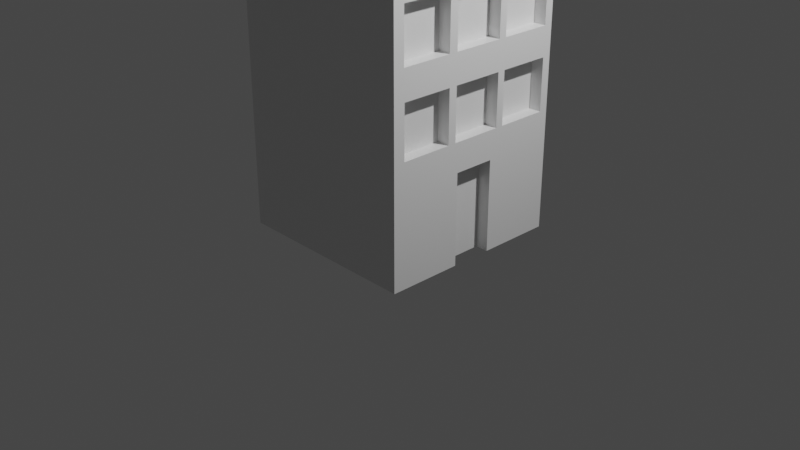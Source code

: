 # Source: domek2.blend  (saved by Blender 2.92.15; exported with 4.5.12 LTS)
import bpy
from mathutils import Matrix  # noqa: F401  (used for matrix-valued properties, if any)

bpy.ops.wm.read_factory_settings(use_empty=True)
scene = bpy.context.scene
scene.name = 'Scene'

# ---- collections
col_collection = bpy.data.collections.new('Collection'); scene.collection.children.link(col_collection)

# ---- materials (node trees are filled in below, after node groups)
mat_material = bpy.data.materials.new('Material')
mat_material.alpha_threshold = 0.0
mat_material.use_transparent_shadow = False
mat_material.line_color = (0.0, 0.0, 0.0, 1.0)

# ---- material node trees
mat_material.use_nodes = True; mat_material.node_tree.nodes.clear()
_N = mat_material.node_tree.nodes; _L = mat_material.node_tree.links
n0 = _N.new('ShaderNodeOutputMaterial'); n0.name = 'Material Output'; n0.location = (300, 300)
n1 = _N.new('ShaderNodeBsdfPrincipled'); n1.name = 'Principled BSDF'; n1.location = (10, 300)
n1.distribution = 'GGX'
n1.subsurface_method = 'BURLEY'
n1.inputs[2].default_value = 0.4
n1.inputs[3].default_value = 1.45
n1.inputs[27].default_value = (0.0, 0.0, 0.0, 1.0)
n1.inputs[28].default_value = 1.0
_L.new(n1.outputs[0], n0.inputs[0])
n0.is_active_output = True

# ---- world
world_world = bpy.data.worlds.new('World'); scene.world = world_world
world_world.use_nodes = True; world_world.node_tree.nodes.clear()
_N = world_world.node_tree.nodes; _L = world_world.node_tree.links
n0 = _N.new('ShaderNodeOutputWorld'); n0.name = 'World Output'; n0.location = (300, 300)
n1 = _N.new('ShaderNodeBackground'); n1.name = 'Background'; n1.location = (10, 300)
n1.inputs[0].default_value = (0.05088, 0.05088, 0.05088, 1.0)
_L.new(n1.outputs[0], n0.inputs[0])
n0.is_active_output = True
world_world.color = (0.05088, 0.05088, 0.05088)
world_world.use_sun_shadow = False
world_world.sun_shadow_jitter_overblur = 0.0

# ---- cameras
cam_camera = bpy.data.cameras.new('Camera')
cam_camera.clip_end = 100.0
cam_camera.ortho_scale = 7.314

# ---- lights
light_light = bpy.data.lights.new('Light', 'POINT')
light_light.transmission_factor = 0.0
light_light.energy = 1000.0
light_light.shadow_soft_size = 0.1
light_light.shadow_maximum_resolution = 0.006
light_light.use_absolute_resolution = True

# ---- meshes
me_cube = bpy.data.meshes.new('Cube')
me_cube.from_pydata([(0.8645, -0.2159, -0.6103), (0.8645, 0.2225, -0.6103), (0.8645, 0.3701, 0.8587), (0.8645, 0.3701, 1.079), (0.8645, 0.91, 0.8587), (0.8645, 0.91, 1.079), (0.8645, -0.2413, 0.8587), (0.8645, -0.2413, 1.079), (0.8645, 0.2987, 0.8587), (0.8645, 0.2987, 1.079), (0.8645, -0.8767, 0.8587), (0.8645, -0.8767, 1.079), (0.8645, -0.3367, 0.8587), (0.8645, -0.3367, 1.079), (0.8645, -0.8767, 0.5478), (0.8645, -0.8767, 0.7681), (0.8645, -0.3367, 0.5478), (0.8645, -0.3367, 0.7681), (0.8645, -0.2452, 0.5478), (0.8645, -0.2452, 0.7681), (0.8645, 0.2947, 0.5478), (0.8645, 0.2947, 0.7681), (0.8645, 0.3804, 0.5478), (0.8645, 0.3804, 0.7681), (0.8645, 0.9204, 0.5478), (0.8645, 0.9204, 0.7681), (0.8645, 0.3804, 0.2053), (0.8645, 0.3804, 0.4257), (0.8645, 0.9204, 0.2053), (0.8645, 0.9204, 0.4257), (0.8645, -0.2341, 0.2053), (0.8645, -0.2341, 0.4257), (0.8645, 0.3058, 0.2053), (0.8645, 0.3058, 0.4257), (0.8645, -0.8849, 0.2053), (0.8645, -0.8849, 0.4257), (0.8645, -0.345, 0.2053), (0.8645, -0.345, 0.4257), (0.8645, -0.8849, -0.1419), (0.8645, -0.8849, 0.07841), (0.8645, -0.345, -0.1419), (0.8645, -0.345, 0.07841), (0.8645, -0.2525, -0.1419), (0.8645, -0.2525, 0.07841), (0.8645, 0.2875, -0.1419), (0.8645, 0.2875, 0.07841), (0.8645, 0.3694, -0.1419), (0.8645, 0.3694, 0.07841), (0.8645, 0.9094, -0.1419), (0.8645, 0.9094, 0.07841), (0.8645, 0.3694, -0.4872), (0.8645, 0.3694, -0.2668), (0.8645, 0.9094, -0.4872), (0.8645, 0.9094, -0.2668), (0.8645, -0.2514, -0.4872), (0.8645, -0.2514, -0.2668), (0.8645, 0.2885, -0.4872), (0.8645, 0.2885, -0.2668), (0.8645, -0.8791, -0.4872), (0.8645, -0.8791, -0.2668), (0.8645, -0.3392, -0.4872), (0.8645, -0.3392, -0.2668), (1.0, 1.0, 1.0), (1.0, 1.0, -1.0), (1.0, -1.0, 1.0), (1.0, -1.0, -1.0), (-1.0, 1.0, 1.0), (-1.0, 1.0, -1.0), (-1.0, -1.0, 1.0), (-1.0, -1.0, -1.0), (1.0, -0.3392, -0.4872), (1.0, -0.3392, -0.2668), (1.0, -0.8791, -0.4872), (1.0, -0.8791, -0.2668), (1.0, 0.2885, -0.4872), (1.0, 0.2885, -0.2668), (1.0, -0.2514, -0.4872), (1.0, -0.2514, -0.2668), (1.0, 0.9094, -0.4872), (1.0, 0.9094, -0.2668), (1.0, 0.3694, -0.4872), (1.0, 0.3694, -0.2668), (1.0, 0.9094, -0.1419), (1.0, 0.9094, 0.07841), (1.0, 0.3694, -0.1419), (1.0, 0.3694, 0.07841), (1.0, 0.2875, -0.1419), (1.0, 0.2875, 0.07841), (1.0, -0.2525, -0.1419), (1.0, -0.2525, 0.07841), (1.0, -0.345, -0.1419), (1.0, -0.345, 0.07841), (1.0, -0.8849, -0.1419), (1.0, -0.8849, 0.07841), (1.0, -0.345, 0.2053), (1.0, -0.345, 0.4257), (1.0, -0.8849, 0.2053), (1.0, -0.8849, 0.4257), (1.0, -0.3554, 0.2053), (1.0, 0.3058, 0.2053), (1.0, 0.3058, 0.4257), (1.0, -0.2341, 0.2053), (1.0, -0.2341, 0.4257), (1.0, 0.9204, 0.2053), (1.0, 0.9204, 0.4257), (1.0, 0.3804, 0.2053), (1.0, 0.3804, 0.4257), (1.0, 0.9204, 0.5478), (1.0, 0.9204, 0.7681), (1.0, 0.3804, 0.5478), (1.0, 0.3804, 0.7681), (1.0, 0.4534, 0.5478), (1.0, 0.2947, 0.5478), (1.0, 0.2947, 0.7681), (1.0, -0.2452, 0.5478), (1.0, -0.2452, 0.7681), (1.0, -0.3367, 0.5478), (1.0, -0.3367, 0.7681), (1.0, -0.8767, 0.5478), (1.0, -0.8767, 0.7681), (1.0, -1.0, 1.098), (-1.0, -1.0, 1.098), (1.0, 1.0, 1.098), (-1.0, 1.0, 1.098), (1.0, -1.0, 1.152), (-1.0, -1.0, 1.152), (1.0, 1.0, 1.152), (-1.0, 1.0, 1.152), (1.0, -0.3367, 1.0), (1.0, -0.3367, 0.8587), (1.0, -0.3367, 1.079), (1.0, -0.8767, 0.8587), (1.0, -0.8767, 1.0), (1.0, -0.8767, 1.079), (1.0, 0.2987, 1.0), (1.0, 0.2987, 0.8587), (1.0, 0.2987, 1.079), (1.0, -0.2413, 0.8587), (1.0, -0.2413, 1.0), (1.0, -0.2413, 1.079), (1.0, 0.91, 0.8587), (1.0, 0.91, 1.0), (1.0, 0.91, 1.079), (1.0, 0.3701, 0.8587), (1.0, 0.3701, 1.0), (1.0, 0.3701, 1.079), (0.8645, -0.2159, -1.0), (0.8645, 0.2225, -1.0), (1.0, 0.2225, -1.0), (1.0, 0.2225, -0.6103), (1.0, -0.2159, -1.0), (1.0, -0.2159, -0.6103)], [], [(66, 122, 62), (64, 69, 65), (68, 67, 69), (66, 63, 67), (58, 61, 59), (60, 71, 61), (59, 72, 58), (60, 72, 70), (59, 71, 73), (65, 73, 64), (54, 57, 55), (56, 75, 57), (55, 76, 54), (56, 76, 74), (55, 75, 77), (70, 77, 71), (50, 53, 51), (52, 79, 53), (51, 80, 50), (52, 80, 78), (51, 79, 81), (74, 81, 75), (46, 49, 47), (48, 83, 49), (47, 84, 46), (48, 84, 82), (49, 85, 47), (81, 82, 84), (42, 45, 43), (45, 86, 87), (43, 88, 42), (44, 88, 86), (43, 87, 89), (84, 87, 86), (38, 41, 39), (40, 91, 41), (39, 92, 38), (40, 92, 90), (39, 91, 93), (91, 90, 88), (34, 37, 35), (36, 95, 37), (35, 96, 34), (34, 98, 36), (37, 97, 35), (93, 98, 96), (30, 33, 31), (32, 100, 33), (31, 101, 30), (32, 101, 99), (31, 100, 102), (94, 89, 101), (26, 29, 27), (28, 104, 29), (27, 105, 26), (28, 105, 103), (27, 104, 106), (99, 106, 100), (22, 25, 23), (24, 108, 25), (23, 109, 22), (22, 109, 111), (23, 108, 110), (111, 104, 107), (18, 21, 19), (20, 113, 21), (19, 114, 18), (20, 114, 112), (19, 113, 115), (113, 112, 109), (14, 17, 15), (16, 117, 17), (15, 118, 14), (16, 118, 116), (15, 117, 119), (112, 114, 102), (123, 126, 122), (64, 121, 68), (68, 123, 66), (127, 124, 126), (122, 124, 120), (121, 127, 123), (120, 125, 121), (10, 13, 11), (12, 129, 128), (11, 133, 132), (12, 131, 129), (13, 133, 11), (6, 9, 7), (8, 135, 134), (7, 139, 138), (8, 137, 135), (7, 136, 139), (2, 5, 3), (4, 140, 141), (3, 145, 144), (4, 143, 140), (3, 142, 145), (122, 139, 136), (1, 146, 147), (147, 149, 1), (0, 150, 146), (1, 151, 0), (67, 147, 146), (103, 105, 83), (66, 123, 122), (64, 68, 69), (68, 66, 67), (66, 62, 63), (58, 60, 61), (60, 70, 71), (59, 73, 72), (60, 58, 72), (59, 61, 71), (65, 72, 73), (54, 56, 57), (56, 74, 75), (55, 77, 76), (56, 54, 76), (55, 57, 75), (70, 76, 77), (50, 52, 53), (52, 78, 79), (51, 81, 80), (52, 50, 80), (51, 53, 79), (74, 80, 81), (46, 48, 49), (48, 82, 83), (47, 85, 84), (48, 46, 84), (49, 83, 85), (81, 79, 82), (42, 44, 45), (45, 44, 86), (43, 89, 88), (44, 42, 88), (43, 45, 87), (86, 75, 84), (75, 81, 84), (84, 85, 87), (38, 40, 41), (40, 90, 91), (39, 93, 92), (40, 38, 92), (39, 41, 91), (90, 71, 88), (71, 77, 88), (77, 75, 86), (88, 89, 91), (77, 86, 88), (34, 36, 37), (36, 94, 95), (35, 97, 96), (96, 98, 34), (98, 94, 36), (37, 95, 97), (93, 91, 98), (30, 32, 33), (32, 99, 100), (31, 102, 101), (32, 30, 101), (31, 33, 100), (102, 95, 94), (94, 98, 91), (89, 87, 101), (87, 99, 101), (94, 91, 89), (101, 102, 94), (26, 28, 29), (28, 103, 104), (27, 106, 105), (28, 26, 105), (27, 29, 104), (99, 105, 106), (22, 24, 25), (24, 107, 108), (23, 110, 109), (111, 107, 24), (24, 22, 111), (23, 25, 108), (111, 106, 104), (18, 20, 21), (20, 112, 113), (19, 115, 114), (20, 18, 114), (19, 21, 113), (112, 100, 109), (100, 106, 109), (106, 111, 109), (109, 110, 113), (14, 16, 17), (16, 116, 117), (15, 119, 118), (16, 14, 118), (15, 17, 117), (114, 115, 117), (116, 95, 114), (95, 102, 114), (114, 117, 116), (100, 112, 102), (123, 127, 126), (64, 120, 121), (68, 121, 123), (127, 125, 124), (122, 126, 124), (121, 125, 127), (120, 124, 125), (10, 12, 13), (130, 13, 128), (13, 12, 128), (131, 10, 132), (10, 11, 132), (12, 10, 131), (13, 130, 133), (6, 8, 9), (136, 9, 134), (9, 8, 134), (137, 6, 138), (6, 7, 138), (8, 6, 137), (7, 9, 136), (2, 4, 5), (142, 5, 141), (5, 4, 141), (143, 2, 144), (2, 3, 144), (4, 2, 143), (3, 5, 142), (141, 62, 142), (62, 122, 142), (120, 64, 133), (64, 132, 133), (134, 144, 145), (145, 142, 122), (122, 120, 139), (120, 133, 130), (130, 128, 138), (120, 130, 139), (136, 134, 145), (130, 138, 139), (136, 145, 122), (1, 0, 146), (147, 148, 149), (0, 151, 150), (1, 149, 151), (146, 150, 65), (65, 69, 146), (69, 67, 146), (67, 63, 147), (63, 148, 147), (143, 144, 134), (143, 134, 135), (62, 141, 140), (143, 135, 113), (135, 137, 113), (115, 137, 129), (140, 143, 110), (137, 115, 113), (137, 138, 128), (137, 128, 129), (115, 129, 117), (131, 132, 64), (129, 131, 117), (73, 71, 90), (92, 93, 64), (93, 96, 64), (73, 90, 92), (149, 148, 80), (148, 63, 80), (65, 150, 70), (150, 151, 70), (72, 65, 70), (74, 76, 149), (76, 70, 151), (149, 76, 151), (78, 80, 63), (80, 74, 149), (64, 73, 92), (96, 97, 64), (82, 79, 63), (79, 78, 63), (97, 95, 118), (95, 116, 118), (131, 64, 119), (64, 97, 118), (119, 64, 118), (143, 113, 110), (131, 119, 117), (110, 108, 140), (107, 104, 62), (104, 103, 62), (62, 103, 63), (62, 140, 108), (108, 107, 62), (87, 85, 99), (85, 83, 105), (83, 82, 103), (82, 63, 103), (105, 99, 85)])
_uv = me_cube.uv_layers.new(name='MapaUV')
_uv.uv.foreach_set('vector', [0.625, 0.25, 0.625, 0.5, 0.625, 0.5, 0.625, 0.75, 0.375, 1.0, 0.375, 0.75, 0.625, 0.0, 0.375, 0.25, 0.375, 0.0, 0.625, 0.25, 0.375, 0.5, 0.375, 0.25, 0.375, 0.0, 0.625, 0.25, 0.625, 0.0, 0.375, 0.25, 0.625, 0.3127, 0.625, 0.25, 0.625, 1.0, 0.375, 0.9373, 0.375, 1.0, 0.125, 0.5, 0.1877, 0.75, 0.1877, 0.5, 0.875, 0.75, 0.8123, 0.5, 0.8123, 0.75, 0.375, 0.75, 0.4666, 0.7349, 0.625, 0.75, 0.375, 0.0, 0.625, 0.25, 0.625, 0.0, 0.375, 0.25, 0.625, 0.3127, 0.625, 0.25, 0.625, 1.0, 0.375, 0.9373, 0.375, 1.0, 0.125, 0.5, 0.1877, 0.75, 0.1877, 0.5, 0.875, 0.75, 0.8123, 0.5, 0.8123, 0.75, 0.4391, 0.6674, 0.4666, 0.6564, 0.4666, 0.6674, 0.375, 0.0, 0.625, 0.25, 0.625, 0.0, 0.375, 0.25, 0.625, 0.3127, 0.625, 0.25, 0.625, 1.0, 0.375, 0.9373, 0.375, 1.0, 0.125, 0.5, 0.1877, 0.75, 0.1877, 0.5, 0.875, 0.75, 0.8123, 0.5, 0.8123, 0.75, 0.4391, 0.5889, 0.4666, 0.5788, 0.4666, 0.5889, 0.375, 0.0, 0.625, 0.25, 0.625, 0.0, 0.375, 0.25, 0.625, 0.3127, 0.625, 0.25, 0.625, 1.0, 0.375, 0.9373, 0.375, 1.0, 0.125, 0.5, 0.1877, 0.75, 0.1877, 0.5, 0.875, 0.5, 0.8123, 0.75, 0.875, 0.75, 0.4666, 0.5788, 0.4823, 0.5113, 0.4823, 0.5788, 0.375, 0.0, 0.625, 0.25, 0.625, 0.0, 0.625, 0.25, 0.375, 0.3127, 0.625, 0.3127, 0.625, 1.0, 0.375, 0.9373, 0.375, 1.0, 0.125, 0.5, 0.1877, 0.75, 0.1877, 0.5, 0.875, 0.75, 0.8123, 0.5, 0.8123, 0.75, 0.4823, 0.5788, 0.5098, 0.5891, 0.4823, 0.5891, 0.375, 0.0, 0.625, 0.25, 0.625, 0.0, 0.375, 0.25, 0.625, 0.3127, 0.625, 0.25, 0.625, 1.0, 0.375, 0.9373, 0.375, 1.0, 0.125, 0.5, 0.1877, 0.75, 0.1877, 0.5, 0.875, 0.75, 0.8123, 0.5, 0.8123, 0.75, 0.5098, 0.6681, 0.4823, 0.6681, 0.4823, 0.6566, 0.375, 0.0, 0.625, 0.25, 0.625, 0.0, 0.375, 0.25, 0.625, 0.3127, 0.625, 0.25, 0.625, 1.0, 0.375, 0.9373, 0.375, 1.0, 0.125, 0.75, 0.1877, 0.5048, 0.125, 0.5, 0.875, 0.5, 0.8123, 0.75, 0.875, 0.75, 0.5098, 0.7356, 0.5257, 0.6694, 0.5257, 0.7356, 0.375, 0.0, 0.625, 0.25, 0.625, 0.0, 0.375, 0.25, 0.625, 0.3127, 0.625, 0.25, 0.625, 1.0, 0.375, 0.9373, 0.375, 1.0, 0.125, 0.5, 0.1877, 0.75, 0.1877, 0.5, 0.875, 0.75, 0.8123, 0.5, 0.8123, 0.75, 0.5257, 0.6681, 0.5098, 0.6566, 0.5257, 0.6543, 0.375, 0.0, 0.625, 0.25, 0.625, 0.0, 0.375, 0.25, 0.625, 0.3127, 0.625, 0.25, 0.625, 1.0, 0.375, 0.9373, 0.375, 1.0, 0.125, 0.5, 0.1877, 0.75, 0.1877, 0.5, 0.875, 0.75, 0.8123, 0.5, 0.8123, 0.75, 0.5257, 0.5868, 0.5532, 0.5774, 0.5532, 0.5868, 0.375, 0.0, 0.625, 0.25, 0.625, 0.0, 0.375, 0.25, 0.625, 0.3127, 0.625, 0.25, 0.625, 1.0, 0.375, 0.9373, 0.375, 1.0, 0.125, 0.75, 0.1877, 0.75, 0.1877, 0.7162, 0.875, 0.75, 0.8123, 0.5, 0.8123, 0.75, 0.5685, 0.5683, 0.5532, 0.51, 0.5685, 0.51, 0.375, 0.0, 0.625, 0.25, 0.625, 0.0, 0.375, 0.25, 0.625, 0.3127, 0.625, 0.25, 0.625, 1.0, 0.375, 0.9373, 0.375, 1.0, 0.125, 0.5, 0.1877, 0.75, 0.1877, 0.5, 0.875, 0.75, 0.8123, 0.5, 0.8123, 0.75, 0.596, 0.5882, 0.5685, 0.5882, 0.5685, 0.5774, 0.375, 0.0, 0.625, 0.25, 0.625, 0.0, 0.375, 0.25, 0.625, 0.3127, 0.625, 0.25, 0.625, 1.0, 0.375, 0.9373, 0.375, 1.0, 0.125, 0.5, 0.1877, 0.75, 0.1877, 0.5, 0.875, 0.75, 0.8123, 0.5, 0.8123, 0.75, 0.5685, 0.5882, 0.5685, 0.6557, 0.5532, 0.6543, 0.625, 0.25, 0.625, 0.5, 0.625, 0.5, 0.625, 0.75, 0.625, 1.0, 0.625, 1.0, 0.625, 0.0, 0.625, 0.25, 0.625, 0.25, 0.875, 0.5, 0.625, 0.75, 0.625, 0.5, 0.625, 0.5, 0.625, 0.75, 0.625, 0.75, 0.625, 0.0, 0.625, 0.25, 0.625, 0.25, 0.625, 0.75, 0.625, 1.0, 0.625, 1.0, 0.375, 0.0, 0.625, 0.25, 0.625, 0.0, 0.375, 0.25, 0.375, 0.3127, 0.5353, 0.3127, 0.625, 1.0, 0.625, 0.9373, 0.5353, 0.9373, 0.125, 0.5, 0.1877, 0.75, 0.1877, 0.5, 0.875, 0.5, 0.8123, 0.75, 0.875, 0.75, 0.375, 0.0, 0.625, 0.25, 0.625, 0.0, 0.375, 0.25, 0.375, 0.3127, 0.5353, 0.3127, 0.625, 1.0, 0.625, 0.9373, 0.5353, 0.9373, 0.125, 0.5, 0.1877, 0.75, 0.1877, 0.5, 0.875, 0.75, 0.8123, 0.5, 0.8123, 0.75, 0.375, 0.0, 0.625, 0.25, 0.625, 0.0, 0.375, 0.25, 0.375, 0.3127, 0.5353, 0.3127, 0.625, 1.0, 0.625, 0.9373, 0.5353, 0.9373, 0.125, 0.5, 0.1877, 0.75, 0.1877, 0.5, 0.875, 0.75, 0.8123, 0.5, 0.8123, 0.75, 0.625, 0.5, 0.625, 0.6552, 0.625, 0.5877, 0.625, 0.25, 0.376, 0.0, 0.376, 0.25, 0.376, 0.25, 0.625, 0.3127, 0.625, 0.25, 0.625, 1.0, 0.376, 0.9373, 0.376, 1.0, 0.875, 0.5, 0.8123, 0.75, 0.875, 0.75, 0.125, 0.5, 0.3581, 0.5972, 0.3581, 0.652, 0.5257, 0.51, 0.5257, 0.5774, 0.5098, 0.5113, 0.625, 0.25, 0.625, 0.25, 0.625, 0.5, 0.625, 0.75, 0.625, 1.0, 0.375, 1.0, 0.625, 0.0, 0.625, 0.25, 0.375, 0.25, 0.625, 0.25, 0.625, 0.5, 0.375, 0.5, 0.375, 0.0, 0.375, 0.25, 0.625, 0.25, 0.375, 0.25, 0.375, 0.3127, 0.625, 0.3127, 0.625, 1.0, 0.625, 0.9373, 0.375, 0.9373, 0.125, 0.5, 0.125, 0.75, 0.1877, 0.75, 0.875, 0.75, 0.875, 0.5, 0.8123, 0.5, 0.375, 0.75, 0.4391, 0.7349, 0.4666, 0.7349, 0.375, 0.0, 0.375, 0.25, 0.625, 0.25, 0.375, 0.25, 0.375, 0.3127, 0.625, 0.3127, 0.625, 1.0, 0.625, 0.9373, 0.375, 0.9373, 0.125, 0.5, 0.125, 0.75, 0.1877, 0.75, 0.875, 0.75, 0.875, 0.5, 0.8123, 0.5, 0.4391, 0.6674, 0.4391, 0.6564, 0.4666, 0.6564, 0.375, 0.0, 0.375, 0.25, 0.625, 0.25, 0.375, 0.25, 0.375, 0.3127, 0.625, 0.3127, 0.625, 1.0, 0.625, 0.9373, 0.375, 0.9373, 0.125, 0.5, 0.125, 0.75, 0.1877, 0.75, 0.875, 0.75, 0.875, 0.5, 0.8123, 0.5, 0.4391, 0.5889, 0.4391, 0.5788, 0.4666, 0.5788, 0.375, 0.0, 0.375, 0.25, 0.625, 0.25, 0.375, 0.25, 0.375, 0.3127, 0.625, 0.3127, 0.625, 1.0, 0.625, 0.9373, 0.375, 0.9373, 0.125, 0.5, 0.125, 0.75, 0.1877, 0.75, 0.875, 0.5, 0.8123, 0.5, 0.8123, 0.75, 0.4666, 0.5788, 0.4666, 0.5113, 0.4823, 0.5113, 0.375, 0.0, 0.375, 0.25, 0.625, 0.25, 0.625, 0.25, 0.375, 0.25, 0.375, 0.3127, 0.625, 1.0, 0.625, 0.9373, 0.375, 0.9373, 0.125, 0.5, 0.125, 0.75, 0.1877, 0.75, 0.875, 0.75, 0.875, 0.5, 0.8123, 0.5, 0.4823, 0.5891, 0.4666, 0.5889, 0.4823, 0.5788, 0.4666, 0.5889, 0.4666, 0.5788, 0.4823, 0.5788, 0.4823, 0.5788, 0.5098, 0.5788, 0.5098, 0.5891, 0.375, 0.0, 0.375, 0.25, 0.625, 0.25, 0.375, 0.25, 0.375, 0.3127, 0.625, 0.3127, 0.625, 1.0, 0.625, 0.9373, 0.375, 0.9373, 0.125, 0.5, 0.125, 0.75, 0.1877, 0.75, 0.875, 0.75, 0.875, 0.5, 0.8123, 0.5, 0.4823, 0.6681, 0.4666, 0.6674, 0.4823, 0.6566, 0.4666, 0.6674, 0.4666, 0.6564, 0.4823, 0.6566, 0.4666, 0.6564, 0.4666, 0.5889, 0.4823, 0.5891, 0.4823, 0.6566, 0.5098, 0.6566, 0.5098, 0.6681, 0.4666, 0.6564, 0.4823, 0.5891, 0.4823, 0.6566, 0.375, 0.0, 0.375, 0.25, 0.625, 0.25, 0.375, 0.25, 0.375, 0.3127, 0.625, 0.3127, 0.625, 1.0, 0.625, 0.9373, 0.375, 0.9373, 0.1877, 0.75, 0.1877, 0.5048, 0.125, 0.75, 0.1877, 0.5048, 0.1877, 0.5, 0.125, 0.5, 0.875, 0.5, 0.8123, 0.5, 0.8123, 0.75, 0.5098, 0.7356, 0.5098, 0.6681, 0.5257, 0.6694, 0.375, 0.0, 0.375, 0.25, 0.625, 0.25, 0.375, 0.25, 0.375, 0.3127, 0.625, 0.3127, 0.625, 1.0, 0.625, 0.9373, 0.375, 0.9373, 0.125, 0.5, 0.125, 0.75, 0.1877, 0.75, 0.875, 0.75, 0.875, 0.5, 0.8123, 0.5, 0.5532, 0.6543, 0.5532, 0.6681, 0.5257, 0.6681, 0.5257, 0.6681, 0.5257, 0.6694, 0.5098, 0.6681, 0.5098, 0.6566, 0.5098, 0.5891, 0.5257, 0.6543, 0.5098, 0.5891, 0.5257, 0.5868, 0.5257, 0.6543, 0.5257, 0.6681, 0.5098, 0.6681, 0.5098, 0.6566, 0.5257, 0.6543, 0.5532, 0.6543, 0.5257, 0.6681, 0.375, 0.0, 0.375, 0.25, 0.625, 0.25, 0.375, 0.25, 0.375, 0.3127, 0.625, 0.3127, 0.625, 1.0, 0.625, 0.9373, 0.375, 0.9373, 0.125, 0.5, 0.125, 0.75, 0.1877, 0.75, 0.875, 0.75, 0.875, 0.5, 0.8123, 0.5, 0.5257, 0.5868, 0.5257, 0.5774, 0.5532, 0.5774, 0.375, 0.0, 0.375, 0.25, 0.625, 0.25, 0.375, 0.25, 0.375, 0.3127, 0.625, 0.3127, 0.625, 1.0, 0.625, 0.9373, 0.375, 0.9373, 0.1877, 0.7162, 0.1877, 0.5, 0.125, 0.5, 0.125, 0.5, 0.125, 0.75, 0.1877, 0.7162, 0.875, 0.75, 0.875, 0.5, 0.8123, 0.5, 0.5685, 0.5683, 0.5532, 0.5774, 0.5532, 0.51, 0.375, 0.0, 0.375, 0.25, 0.625, 0.25, 0.375, 0.25, 0.375, 0.3127, 0.625, 0.3127, 0.625, 1.0, 0.625, 0.9373, 0.375, 0.9373, 0.125, 0.5, 0.125, 0.75, 0.1877, 0.75, 0.875, 0.75, 0.875, 0.5, 0.8123, 0.5, 0.5685, 0.5882, 0.5532, 0.5868, 0.5685, 0.5774, 0.5532, 0.5868, 0.5532, 0.5774, 0.5685, 0.5774, 0.5532, 0.5774, 0.5685, 0.5683, 0.5685, 0.5774, 0.5685, 0.5774, 0.596, 0.5774, 0.596, 0.5882, 0.375, 0.0, 0.375, 0.25, 0.625, 0.25, 0.375, 0.25, 0.375, 0.3127, 0.625, 0.3127, 0.625, 1.0, 0.625, 0.9373, 0.375, 0.9373, 0.125, 0.5, 0.125, 0.75, 0.1877, 0.75, 0.875, 0.75, 0.875, 0.5, 0.8123, 0.5, 0.5685, 0.6557, 0.596, 0.6557, 0.596, 0.6671, 0.5685, 0.6671, 0.5532, 0.6681, 0.5685, 0.6557, 0.5532, 0.6681, 0.5532, 0.6543, 0.5685, 0.6557, 0.5685, 0.6557, 0.596, 0.6671, 0.5685, 0.6671, 0.5532, 0.5868, 0.5685, 0.5882, 0.5532, 0.6543, 0.625, 0.25, 0.625, 0.25, 0.625, 0.5, 0.625, 0.75, 0.625, 0.75, 0.625, 1.0, 0.625, 0.0, 0.625, 0.0, 0.625, 0.25, 0.875, 0.5, 0.875, 0.75, 0.625, 0.75, 0.625, 0.5, 0.625, 0.5, 0.625, 0.75, 0.625, 0.0, 0.625, 0.0, 0.625, 0.25, 0.625, 0.75, 0.625, 0.75, 0.625, 1.0, 0.375, 0.0, 0.375, 0.25, 0.625, 0.25, 0.625, 0.3127, 0.625, 0.25, 0.5353, 0.3127, 0.625, 0.25, 0.375, 0.25, 0.5353, 0.3127, 0.375, 0.9373, 0.375, 1.0, 0.5353, 0.9373, 0.375, 1.0, 0.625, 1.0, 0.5353, 0.9373, 0.125, 0.5, 0.125, 0.75, 0.1877, 0.75, 0.875, 0.5, 0.8123, 0.5, 0.8123, 0.75, 0.375, 0.0, 0.375, 0.25, 0.625, 0.25, 0.625, 0.3127, 0.625, 0.25, 0.5353, 0.3127, 0.625, 0.25, 0.375, 0.25, 0.5353, 0.3127, 0.375, 0.9373, 0.375, 1.0, 0.5353, 0.9373, 0.375, 1.0, 0.625, 1.0, 0.5353, 0.9373, 0.125, 0.5, 0.125, 0.75, 0.1877, 0.75, 0.875, 0.75, 0.875, 0.5, 0.8123, 0.5, 0.375, 0.0, 0.375, 0.25, 0.625, 0.25, 0.625, 0.3127, 0.625, 0.25, 0.5353, 0.3127, 0.625, 0.25, 0.375, 0.25, 0.5353, 0.3127, 0.375, 0.9373, 0.375, 1.0, 0.5353, 0.9373, 0.375, 1.0, 0.625, 1.0, 0.5353, 0.9373, 0.125, 0.5, 0.125, 0.75, 0.1877, 0.75, 0.875, 0.75, 0.875, 0.5, 0.8123, 0.5, 0.625, 0.5112, 0.625, 0.5, 0.625, 0.5112, 0.625, 0.5, 0.625, 0.5, 0.625, 0.5112, 0.625, 0.75, 0.625, 0.75, 0.625, 0.7346, 0.625, 0.75, 0.625, 0.7346, 0.625, 0.7346, 0.625, 0.5877, 0.625, 0.5787, 0.625, 0.5787, 0.625, 0.5787, 0.625, 0.5112, 0.625, 0.5, 0.625, 0.5, 0.625, 0.75, 0.625, 0.6552, 0.625, 0.75, 0.625, 0.7346, 0.625, 0.6671, 0.625, 0.6671, 0.625, 0.6671, 0.625, 0.6552, 0.625, 0.75, 0.625, 0.6671, 0.625, 0.6552, 0.625, 0.5877, 0.625, 0.5877, 0.625, 0.5787, 0.625, 0.6671, 0.625, 0.6552, 0.625, 0.6552, 0.625, 0.5877, 0.625, 0.5787, 0.625, 0.5, 0.625, 0.25, 0.625, 0.0, 0.376, 0.0, 0.376, 0.25, 0.376, 0.3127, 0.625, 0.3127, 0.625, 1.0, 0.625, 0.9373, 0.376, 0.9373, 0.875, 0.5, 0.8123, 0.5, 0.8123, 0.75, 0.3581, 0.652, 0.375, 0.652, 0.375, 0.75, 0.375, 0.75, 0.125, 0.75, 0.3581, 0.652, 0.125, 0.75, 0.125, 0.5, 0.3581, 0.652, 0.125, 0.5, 0.375, 0.5, 0.3581, 0.5972, 0.375, 0.5, 0.375, 0.5972, 0.3581, 0.5972, 0.6073, 0.5787, 0.625, 0.5787, 0.625, 0.5877, 0.6073, 0.5787, 0.625, 0.5877, 0.6073, 0.5877, 0.625, 0.5, 0.625, 0.5112, 0.6073, 0.5112, 0.6073, 0.5787, 0.6073, 0.5877, 0.596, 0.5882, 0.6073, 0.5877, 0.6073, 0.6552, 0.596, 0.5882, 0.596, 0.6557, 0.6073, 0.6552, 0.6073, 0.6671, 0.6073, 0.5112, 0.6073, 0.5787, 0.596, 0.5774, 0.6073, 0.6552, 0.596, 0.6557, 0.596, 0.5882, 0.6073, 0.6552, 0.625, 0.6552, 0.625, 0.6671, 0.6073, 0.6552, 0.625, 0.6671, 0.6073, 0.6671, 0.596, 0.6557, 0.6073, 0.6671, 0.596, 0.6671, 0.6073, 0.7346, 0.625, 0.7346, 0.625, 0.75, 0.6073, 0.6671, 0.6073, 0.7346, 0.596, 0.6671, 0.4666, 0.7349, 0.4666, 0.6674, 0.4823, 0.6681, 0.4823, 0.7356, 0.5098, 0.7356, 0.625, 0.75, 0.5098, 0.7356, 0.5257, 0.7356, 0.625, 0.75, 0.4666, 0.7349, 0.4823, 0.6681, 0.4823, 0.7356, 0.4237, 0.5972, 0.375, 0.5972, 0.4391, 0.5788, 0.375, 0.5972, 0.375, 0.5, 0.4391, 0.5788, 0.375, 0.75, 0.375, 0.652, 0.4391, 0.6674, 0.375, 0.652, 0.4237, 0.652, 0.4391, 0.6674, 0.4391, 0.7349, 0.375, 0.75, 0.4391, 0.6674, 0.4391, 0.5889, 0.4391, 0.6564, 0.4237, 0.5972, 0.4391, 0.6564, 0.4391, 0.6674, 0.4237, 0.652, 0.4237, 0.5972, 0.4391, 0.6564, 0.4237, 0.652, 0.4391, 0.5113, 0.4391, 0.5788, 0.375, 0.5, 0.4391, 0.5788, 0.4391, 0.5889, 0.4237, 0.5972, 0.625, 0.75, 0.4666, 0.7349, 0.4823, 0.7356, 0.5257, 0.7356, 0.5532, 0.7356, 0.625, 0.75, 0.4823, 0.5113, 0.4666, 0.5113, 0.375, 0.5, 0.4666, 0.5113, 0.4391, 0.5113, 0.375, 0.5, 0.5532, 0.7356, 0.5532, 0.6681, 0.5685, 0.7346, 0.5532, 0.6681, 0.5685, 0.6671, 0.5685, 0.7346, 0.6073, 0.7346, 0.625, 0.75, 0.596, 0.7346, 0.625, 0.75, 0.5532, 0.7356, 0.5685, 0.7346, 0.596, 0.7346, 0.625, 0.75, 0.5685, 0.7346, 0.6073, 0.5787, 0.596, 0.5882, 0.596, 0.5774, 0.6073, 0.7346, 0.596, 0.7346, 0.596, 0.6671, 0.596, 0.5774, 0.596, 0.51, 0.6073, 0.5112, 0.5685, 0.51, 0.5532, 0.51, 0.625, 0.5, 0.5532, 0.51, 0.5257, 0.51, 0.625, 0.5, 0.625, 0.5, 0.5257, 0.51, 0.375, 0.5, 0.625, 0.5, 0.6073, 0.5112, 0.596, 0.51, 0.596, 0.51, 0.5685, 0.51, 0.625, 0.5, 0.5098, 0.5891, 0.5098, 0.5788, 0.5257, 0.5868, 0.5098, 0.5788, 0.5098, 0.5113, 0.5257, 0.5774, 0.5098, 0.5113, 0.4823, 0.5113, 0.5257, 0.51, 0.4823, 0.5113, 0.375, 0.5, 0.5257, 0.51, 0.5257, 0.5774, 0.5257, 0.5868, 0.5098, 0.5788])
_uv.active_render = True
_uv = me_cube.uv_layers.new(name='UVMap')
_uv.uv.foreach_set('vector', [0.0, 0.0, 0.0, 0.0, 0.0, 0.0, 0.0, 0.0, 0.0, 0.0, 0.0, 0.0, 0.0, 0.0, 0.0, 0.0, 0.0, 0.0, 0.0, 0.0, 0.0, 0.0, 0.0, 0.0, 0.0, 0.0, 0.0, 0.0, 0.0, 0.0, 0.0, 0.0, 0.0, 0.0, 0.0, 0.0, 0.0, 0.0, 0.0, 0.0, 0.0, 0.0, 0.0, 0.0, 0.0, 0.0, 0.0, 0.0, 0.0, 0.0, 0.0, 0.0, 0.0, 0.0, 0.0, 0.0, 0.0, 0.0, 0.0, 0.0, 0.0, 0.0, 0.0, 0.0, 0.0, 0.0, 0.0, 0.0, 0.0, 0.0, 0.0, 0.0, 0.0, 0.0, 0.0, 0.0, 0.0, 0.0, 0.0, 0.0, 0.0, 0.0, 0.0, 0.0, 0.0, 0.0, 0.0, 0.0, 0.0, 0.0, 0.0, 0.0, 0.0, 0.0, 0.0, 0.0, 0.0, 0.0, 0.0, 0.0, 0.0, 0.0, 0.0, 0.0, 0.0, 0.0, 0.0, 0.0, 0.0, 0.0, 0.0, 0.0, 0.0, 0.0, 0.0, 0.0, 0.0, 0.0, 0.0, 0.0, 0.0, 0.0, 0.0, 0.0, 0.0, 0.0, 0.0, 0.0, 0.0, 0.0, 0.0, 0.0, 0.0, 0.0, 0.0, 0.0, 0.0, 0.0, 0.0, 0.0, 0.0, 0.0, 0.0, 0.0, 0.0, 0.0, 0.0, 0.0, 0.0, 0.0, 0.0, 0.0, 0.0, 0.0, 0.0, 0.0, 0.0, 0.0, 0.0, 0.0, 0.0, 0.0, 0.0, 0.0, 0.0, 0.0, 0.0, 0.0, 0.0, 0.0, 0.0, 0.0, 0.0, 0.0, 0.0, 0.0, 0.0, 0.0, 0.0, 0.0, 0.0, 0.0, 0.0, 0.0, 0.0, 0.0, 0.0, 0.0, 0.0, 0.0, 0.0, 0.0, 0.0, 0.0, 0.0, 0.0, 0.0, 0.0, 0.0, 0.0, 0.0, 0.0, 0.0, 0.0, 0.0, 0.0, 0.0, 0.0, 0.0, 0.0, 0.0, 0.0, 0.0, 0.0, 0.0, 0.0, 0.0, 0.0, 0.0, 0.0, 0.0, 0.0, 0.0, 0.0, 0.0, 0.0, 0.0, 0.0, 0.0, 0.0, 0.0, 0.0, 0.0, 0.0, 0.0, 0.0, 0.0, 0.0, 0.0, 0.0, 0.0, 0.0, 0.0, 0.0, 0.0, 0.0, 0.0, 0.0, 0.0, 0.0, 0.0, 0.0, 0.0, 0.0, 0.0, 0.0, 0.0, 0.0, 0.0, 0.0, 0.0, 0.0, 0.0, 0.0, 0.0, 0.0, 0.0, 0.0, 0.0, 0.0, 0.0, 0.0, 0.0, 0.0, 0.0, 0.0, 0.0, 0.0, 0.0, 0.0, 0.0, 0.0, 0.0, 0.0, 0.0, 0.0, 0.0, 0.0, 0.0, 0.0, 0.0, 0.0, 0.0, 0.0, 0.0, 0.0, 0.0, 0.0, 0.0, 0.0, 0.0, 0.0, 0.0, 0.0, 0.0, 0.0, 0.0, 0.0, 0.0, 0.0, 0.0, 0.0, 0.0, 0.0, 0.0, 0.0, 0.0, 0.0, 0.0, 0.0, 0.0, 0.0, 0.0, 0.0, 0.0, 0.0, 0.0, 0.0, 0.0, 0.0, 0.0, 0.0, 0.0, 0.0, 0.0, 0.0, 0.0, 0.0, 0.0, 0.0, 0.0, 0.0, 0.0, 0.0, 0.0, 0.0, 0.0, 0.0, 0.0, 0.0, 0.0, 0.0, 0.0, 0.0, 0.0, 0.0, 0.0, 0.0, 0.0, 0.0, 0.0, 0.0, 0.0, 0.0, 0.0, 0.0, 0.0, 0.0, 0.0, 0.0, 0.0, 0.0, 0.0, 0.0, 0.0, 0.0, 0.0, 0.0, 0.0, 0.0, 0.0, 0.0, 0.0, 0.0, 0.0, 0.0, 0.0, 0.0, 0.0, 0.0, 0.0, 0.0, 0.0, 0.0, 0.0, 0.0, 0.0, 0.0, 0.0, 0.0, 0.0, 0.0, 0.0, 0.0, 0.0, 0.0, 0.0, 0.0, 0.0, 0.0, 0.0, 0.0, 0.0, 0.0, 0.0, 0.0, 0.0, 0.0, 0.0, 0.0, 0.0, 0.0, 0.0, 0.0, 0.0, 0.0, 0.0, 0.0, 0.0, 0.0, 0.0, 0.0, 0.0, 0.0, 0.0, 0.0, 0.0, 0.0, 0.0, 0.0, 0.0, 0.0, 0.0, 0.0, 0.0, 0.0, 0.0, 0.0, 0.0, 0.0, 0.0, 0.0, 0.0, 0.0, 0.0, 0.0, 0.0, 0.0, 0.0, 0.0, 0.0, 0.0, 0.0, 0.0, 0.0, 0.0, 0.0, 0.0, 0.0, 0.0, 0.0, 0.0, 0.0, 0.0, 0.0, 0.0, 0.0, 0.0, 0.0, 0.0, 0.0, 0.0, 0.0, 0.0, 0.0, 0.0, 0.0, 0.0, 0.0, 0.0, 0.0, 0.0, 0.0, 0.0, 0.0, 0.0, 0.0, 0.0, 0.0, 0.0, 0.0, 0.0, 0.0, 0.0, 0.0, 0.0, 0.0, 0.0, 0.0, 0.0, 0.0, 0.0, 0.0, 0.0, 0.0, 0.0, 0.0, 0.0, 0.0, 0.0, 0.0, 0.0, 0.0, 0.0, 0.0, 0.0, 0.0, 0.0, 0.0, 0.0, 0.0, 0.0, 0.0, 0.0, 0.0, 0.0, 0.0, 0.0, 0.0, 0.0, 0.0, 0.0, 0.0, 0.0, 0.0, 0.0, 0.0, 0.0, 0.0, 0.0, 0.0, 0.0, 0.0, 0.0, 0.0, 0.0, 0.0, 0.0, 0.0, 0.0, 0.0, 0.0, 0.0, 0.0, 0.0, 0.0, 0.0, 0.0, 0.0, 0.0, 0.0, 0.0, 0.0, 0.0, 0.0, 0.0, 0.0, 0.0, 0.0, 0.0, 0.0, 0.0, 0.0, 0.0, 0.0, 0.0, 0.0, 0.0, 0.0, 0.0, 0.0, 0.0, 0.0, 0.0, 0.0, 0.0, 0.0, 0.0, 0.0, 0.0, 0.0, 0.0, 0.0, 0.0, 0.0, 0.0, 0.0, 0.0, 0.0, 0.0, 0.0, 0.0, 0.0, 0.0, 0.0, 0.0, 0.0, 0.0, 0.0, 0.0, 0.0, 0.0, 0.0, 0.0, 0.0, 0.0, 0.0, 0.0, 0.0, 0.0, 0.0, 0.0, 0.0, 0.0, 0.0, 0.0, 0.0, 0.0, 0.0, 0.0, 0.0, 0.0, 0.0, 0.0, 0.0, 0.0, 0.0, 0.0, 0.0, 0.0, 0.0, 0.0, 0.0, 0.0, 0.0, 0.0, 0.0, 0.0, 0.0, 0.0, 0.0, 0.0, 0.0, 0.0, 0.0, 0.0, 0.0, 0.0, 0.0, 0.0, 0.0, 0.0, 0.0, 0.0, 0.0, 0.0, 0.0, 0.0, 0.0, 0.0, 0.0, 0.0, 0.0, 0.0, 0.0, 0.0, 0.0, 0.0, 0.0, 0.0, 0.0, 0.0, 0.0, 0.0, 0.0, 0.0, 0.0, 0.0, 0.0, 0.0, 0.0, 0.0, 0.0, 0.0, 0.0, 0.0, 0.0, 0.0, 0.0, 0.0, 0.0, 0.0, 0.0, 0.0, 0.0, 0.0, 0.0, 0.0, 0.0, 0.0, 0.0, 0.0, 0.0, 0.0, 0.0, 0.0, 0.0, 0.0, 0.0, 0.0, 0.0, 0.0, 0.0, 0.0, 0.0, 0.0, 0.0, 0.0, 0.0, 0.0, 0.0, 0.0, 0.0, 0.0, 0.0, 0.0, 0.0, 0.0, 0.0, 0.0, 0.0, 0.0, 0.0, 0.0, 0.0, 0.0, 0.0, 0.0, 0.0, 0.0, 0.0, 0.0, 0.0, 0.0, 0.0, 0.0, 0.0, 0.0, 0.0, 0.0, 0.0, 0.0, 0.0, 0.0, 0.0, 0.0, 0.0, 0.0, 0.0, 0.0, 0.0, 0.0, 0.0, 0.0, 0.0, 0.0, 0.0, 0.0, 0.0, 0.0, 0.0, 0.0, 0.0, 0.0, 0.0, 0.0, 0.0, 0.0, 0.0, 0.0, 0.0, 0.0, 0.0, 0.0, 0.0, 0.0, 0.0, 0.0, 0.0, 0.0, 0.0, 0.0, 0.0, 0.0, 0.0, 0.0, 0.0, 0.0, 0.0, 0.0, 0.0, 0.0, 0.0, 0.0, 0.0, 0.0, 0.0, 0.0, 0.0, 0.0, 0.0, 0.0, 0.0, 0.0, 0.0, 0.0, 0.0, 0.0, 0.0, 0.0, 0.0, 0.0, 0.0, 0.0, 0.0, 0.0, 0.0, 0.0, 0.0, 0.0, 0.0, 0.0, 0.0, 0.0, 0.0, 0.0, 0.0, 0.0, 0.0, 0.0, 0.0, 0.0, 0.0, 0.0, 0.0, 0.0, 0.0, 0.0, 0.0, 0.0, 0.0, 0.0, 0.0, 0.0, 0.0, 0.0, 0.0, 0.0, 0.0, 0.0, 0.0, 0.0, 0.0, 0.0, 0.0, 0.0, 0.0, 0.0, 0.0, 0.0, 0.0, 0.0, 0.0, 0.0, 0.0, 0.0, 0.0, 0.0, 0.0, 0.0, 0.0, 0.0, 0.0, 0.0, 0.0, 0.0, 0.0, 0.0, 0.0, 0.0, 0.0, 0.0, 0.0, 0.0, 0.0, 0.0, 0.0, 0.0, 0.0, 0.0, 0.0, 0.0, 0.0, 0.0, 0.0, 0.0, 0.0, 0.0, 0.0, 0.0, 0.0, 0.0, 0.0, 0.0, 0.0, 0.0, 0.0, 0.0, 0.0, 0.0, 0.0, 0.0, 0.0, 0.0, 0.0, 0.0, 0.0, 0.0, 0.0, 0.0, 0.0, 0.0, 0.0, 0.0, 0.0, 0.0, 0.0, 0.0, 0.0, 0.0, 0.0, 0.0, 0.0, 0.0, 0.0, 0.0, 0.0, 0.0, 0.0, 0.0, 0.0, 0.0, 0.0, 0.0, 0.0, 0.0, 0.0, 0.0, 0.0, 0.0, 0.0, 0.0, 0.0, 0.0, 0.0, 0.0, 0.0, 0.0, 0.0, 0.0, 0.0, 0.0, 0.0, 0.0, 0.0, 0.0, 0.0, 0.0, 0.0, 0.0, 0.0, 0.0, 0.0, 0.0, 0.0, 0.0, 0.0, 0.0, 0.0, 0.0, 0.0, 0.0, 0.0, 0.0, 0.0, 0.0, 0.0, 0.0, 0.0, 0.0, 0.0, 0.0, 0.0, 0.0, 0.0, 0.0, 0.0, 0.0, 0.0, 0.0, 0.0, 0.0, 0.0, 0.0, 0.0, 0.0, 0.0, 0.0, 0.0, 0.0, 0.0, 0.0, 0.0, 0.0, 0.0, 0.0, 0.0, 0.0, 0.0, 0.0, 0.0, 0.0, 0.0, 0.0, 0.0, 0.0, 0.0, 0.0, 0.0, 0.0, 0.0, 0.0, 0.0, 0.0, 0.0, 0.0, 0.0, 0.0, 0.0, 0.0, 0.0, 0.0, 0.0, 0.0, 0.0, 0.0, 0.0, 0.0, 0.0, 0.0, 0.0, 0.0, 0.0, 0.0, 0.0, 0.0, 0.0, 0.0, 0.0, 0.0, 0.0, 0.0, 0.0, 0.0, 0.0, 0.0, 0.0, 0.0, 0.0, 0.0, 0.0, 0.0, 0.0, 0.0, 0.0, 0.0, 0.0, 0.0, 0.0, 0.0, 0.0, 0.0, 0.0, 0.0, 0.0, 0.0, 0.0, 0.0, 0.0, 0.0, 0.0, 0.0, 0.0, 0.0, 0.0, 0.0, 0.0, 0.0, 0.0, 0.0, 0.0, 0.0, 0.0, 0.0, 0.0, 0.0, 0.0, 0.0, 0.0, 0.0, 0.0, 0.0, 0.0, 0.0, 0.0, 0.0, 0.0, 0.0, 0.0, 0.0, 0.0, 0.0, 0.0, 0.0, 0.0, 0.0, 0.0, 0.0, 0.0, 0.0, 0.0, 0.0, 0.0, 0.0, 0.0, 0.0, 0.0, 0.0, 0.0, 0.0, 0.0, 0.0, 0.0, 0.0, 0.0, 0.0, 0.0, 0.0, 0.0, 0.0, 0.0, 0.0, 0.0, 0.0, 0.0, 0.0, 0.0, 0.0, 0.0, 0.0, 0.0, 0.0, 0.0, 0.0, 0.0, 0.0, 0.0, 0.0, 0.0, 0.0, 0.0, 0.0, 0.0, 0.0, 0.0, 0.0, 0.0, 0.0, 0.0, 0.0, 0.0, 0.0, 0.0, 0.0, 0.0, 0.0, 0.0, 0.0, 0.0, 0.0, 0.0, 0.0, 0.0, 0.0, 0.0, 0.0, 0.0, 0.0, 0.0, 0.0, 0.0, 0.0, 0.0, 0.0, 0.0, 0.0, 0.0, 0.0, 0.0, 0.0, 0.0, 0.0, 0.0, 0.0, 0.0, 0.0, 0.0, 0.0, 0.0, 0.0, 0.0, 0.0, 0.0, 0.0, 0.0, 0.0, 0.0, 0.0, 0.0, 0.0, 0.0, 0.0, 0.0, 0.0, 0.0, 0.0, 0.0, 0.0, 0.0, 0.0, 0.0, 0.0, 0.0, 0.0, 0.0, 0.0, 0.0, 0.0, 0.0, 0.0, 0.0, 0.0, 0.0, 0.0, 0.0, 0.0, 0.0, 0.0, 0.0, 0.0, 0.0, 0.0, 0.0, 0.0, 0.0, 0.0, 0.0, 0.0, 0.0, 0.0, 0.0, 0.0, 0.0, 0.0, 0.0, 0.0, 0.0, 0.0, 0.0, 0.0, 0.0, 0.0, 0.0, 0.0, 0.0, 0.0, 0.0, 0.0, 0.0, 0.0, 0.0, 0.0, 0.0, 0.0, 0.0, 0.0, 0.0, 0.0, 0.0, 0.0, 0.0, 0.0, 0.0, 0.0, 0.0, 0.0, 0.0, 0.0, 0.0, 0.0, 0.0, 0.0, 0.0, 0.0, 0.0, 0.0, 0.0, 0.0, 0.0, 0.0, 0.0, 0.0, 0.0, 0.0, 0.0, 0.0, 0.0, 0.0, 0.0, 0.0, 0.0, 0.0, 0.0, 0.0, 0.0, 0.0, 0.0, 0.0, 0.0, 0.0, 0.0, 0.0, 0.0, 0.0, 0.0, 0.0, 0.0, 0.0, 0.0, 0.0, 0.0, 0.0, 0.0, 0.0, 0.0, 0.0, 0.0, 0.0, 0.0, 0.0, 0.0, 0.0, 0.0, 0.0, 0.0, 0.0, 0.0, 0.0, 0.0, 0.0, 0.0, 0.0, 0.0, 0.0, 0.0, 0.0, 0.0, 0.0, 0.0, 0.0, 0.0, 0.0, 0.0, 0.0, 0.0, 0.0, 0.0, 0.0, 0.0, 0.0, 0.0, 0.0, 0.0, 0.0, 0.0, 0.0, 0.0, 0.0, 0.0, 0.0, 0.0, 0.0, 0.0, 0.0, 0.0, 0.0, 0.0, 0.0, 0.0, 0.0, 0.0, 0.0, 0.0, 0.0, 0.0, 0.0, 0.0, 0.0, 0.0, 0.0, 0.0, 0.0, 0.0, 0.0, 0.0, 0.0, 0.0, 0.0, 0.0, 0.0, 0.0, 0.0, 0.0, 0.0, 0.0, 0.0, 0.0, 0.0, 0.0, 0.0, 0.0, 0.0, 0.0, 0.0, 0.0, 0.0, 0.0, 0.0, 0.0, 0.0, 0.0, 0.0, 0.0, 0.0, 0.0, 0.0, 0.0, 0.0, 0.0, 0.0, 0.0, 0.0, 0.0, 0.0, 0.0, 0.0, 0.0, 0.0, 0.0, 0.0, 0.0, 0.0, 0.0, 0.0, 0.0, 0.0, 0.0, 0.0, 0.0, 0.0, 0.0, 0.0, 0.0, 0.0, 0.0, 0.0, 0.0, 0.0, 0.0, 0.0, 0.0, 0.0, 0.0, 0.0, 0.0, 0.0, 0.0, 0.0, 0.0, 0.0, 0.0, 0.0, 0.0, 0.0, 0.0, 0.0, 0.0, 0.0, 0.0, 0.0, 0.0, 0.0, 0.0, 0.0, 0.0, 0.0, 0.0, 0.0, 0.0, 0.0, 0.0, 0.0, 0.0, 0.0, 0.0, 0.0, 0.0, 0.0, 0.0, 0.0, 0.0, 0.0, 0.0, 0.0, 0.0, 0.0, 0.0, 0.0, 0.0, 0.0, 0.0, 0.0, 0.0, 0.0, 0.0, 0.0, 0.0, 0.0, 0.0, 0.0, 0.0, 0.0, 0.0, 0.0, 0.0, 0.0, 0.0, 0.0, 0.0, 0.0, 0.0, 0.0, 0.0, 0.0, 0.0, 0.0, 0.0, 0.0, 0.0, 0.0, 0.0, 0.0, 0.0, 0.0, 0.0, 0.0, 0.0, 0.0, 0.0, 0.0, 0.0, 0.0, 0.0, 0.0, 0.0, 0.0, 0.0, 0.0, 0.0, 0.0, 0.0, 0.0, 0.0, 0.0, 0.0, 0.0, 0.0, 0.0, 0.0, 0.0, 0.0, 0.0, 0.0, 0.0, 0.0, 0.0, 0.0, 0.0, 0.0, 0.0, 0.0, 0.0, 0.0, 0.0, 0.0, 0.0, 0.0, 0.0, 0.0, 0.0, 0.0, 0.0, 0.0, 0.0, 0.0, 0.0, 0.0, 0.0, 0.0, 0.0, 0.0, 0.0, 0.0, 0.0, 0.0, 0.0, 0.0, 0.0, 0.0, 0.0, 0.0, 0.0, 0.0, 0.0, 0.0, 0.0, 0.0, 0.0, 0.0, 0.0, 0.0, 0.0, 0.0, 0.0, 0.0, 0.0, 0.0, 0.0, 0.0, 0.0, 0.0, 0.0, 0.0, 0.0, 0.0, 0.0, 0.0, 0.0, 0.0, 0.0, 0.0, 0.0, 0.0, 0.0, 0.0, 0.0, 0.0, 0.0, 0.0, 0.0, 0.0, 0.0, 0.0, 0.0, 0.0, 0.0, 0.0, 0.0, 0.0, 0.0, 0.0, 0.0, 0.0, 0.0, 0.0, 0.0, 0.0, 0.0, 0.0, 0.0, 0.0, 0.0, 0.0, 0.0, 0.0, 0.0, 0.0, 0.0, 0.0, 0.0, 0.0, 0.0, 0.0, 0.0, 0.0, 0.0, 0.0, 0.0, 0.0, 0.0, 0.0, 0.0, 0.0, 0.0, 0.0, 0.0, 0.0, 0.0, 0.0, 0.0, 0.0, 0.0, 0.0, 0.0, 0.0, 0.0, 0.0, 0.0, 0.0, 0.0, 0.0, 0.0, 0.0, 0.0, 0.0, 0.0, 0.0, 0.0, 0.0, 0.0, 0.0, 0.0, 0.0, 0.0, 0.0, 0.0, 0.0, 0.0, 0.0, 0.0, 0.0, 0.0, 0.0, 0.0, 0.0, 0.0, 0.0, 0.0, 0.0, 0.0])
me_cube.materials.append(mat_material)
me_cube.use_remesh_preserve_volume = False
me_cube.use_remesh_preserve_attributes = False
me_cube.use_mirror_vertex_groups = False
me_cube.update()

# ---- objects
ob_cube = bpy.data.objects.new('Cube', me_cube)
ob_light = bpy.data.objects.new('Light', light_light)
ob_camera = bpy.data.objects.new('Camera', cam_camera)

# ---- transforms, parenting, visibility, modifiers, constraints
ob_cube.location = (0.0, 0.0, 2.386)
ob_cube.scale = (1.0, 1.0, 2.451)
ob_cube.lock_rotations_4d = False
ob_cube.empty_display_type = 'ARROWS'
ob_cube.lineart.crease_threshold = 0.0
ob_light.location = (4.076, 1.005, 5.904)
ob_light.rotation_euler = (0.6503, 0.05522, 1.866)
ob_light.lock_rotations_4d = False
ob_light.empty_display_type = 'ARROWS'
ob_light.color = (0.0, 0.0, 0.0, 0.0)
ob_light.lineart.crease_threshold = 0.0
ob_camera.location = (7.359, -6.926, 4.958)
ob_camera.rotation_euler = (1.109, 0.0, 0.8149)
ob_camera.lock_rotations_4d = False
ob_camera.empty_display_type = 'ARROWS'
ob_camera.color = (0.0, 0.0, 0.0, 0.0)
ob_camera.display_type = 'WIRE'
ob_camera.lineart.crease_threshold = 0.0

# ---- collection membership
col_collection.objects.link(ob_cube)
col_collection.objects.link(ob_light)
col_collection.objects.link(ob_camera)

# ---- scene / render settings (as saved in the file)
scene.camera = ob_camera
scene.frame_start = 1; scene.frame_end = 250; scene.frame_set(1)
scene.render.engine = 'BLENDER_EEVEE_NEXT'
scene.cycles.use_denoising = False
scene.cycles.samples = 128
scene.cycles.sampling_pattern = 'TABULATED_SOBOL'
scene.cycles.use_adaptive_sampling = False
scene.cycles.use_light_tree = False
scene.view_settings.view_transform = 'Filmic'
bpy.context.view_layer.update()
